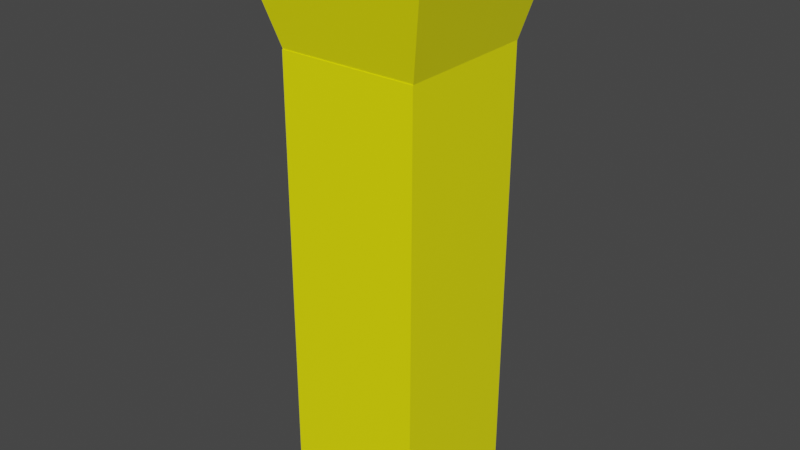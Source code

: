 # Source: FlashLightA.blend  (saved by Blender 2.92.15; exported with 4.5.12 LTS)
import bpy
from mathutils import Matrix  # noqa: F401  (used for matrix-valued properties, if any)

bpy.ops.wm.read_factory_settings(use_empty=True)
scene = bpy.context.scene
scene.name = 'Scene'

# ---- collections
col_collection = bpy.data.collections.new('Collection'); scene.collection.children.link(col_collection)

# ---- materials (node trees are filled in below, after node groups)
mat_body = bpy.data.materials.new('Body')
mat_body.alpha_threshold = 0.0
mat_body.use_transparent_shadow = False
mat_body.line_color = (0.0, 0.0, 0.0, 1.0)
mat_switch = bpy.data.materials.new('Switch')
mat_switch.use_transparent_shadow = False
mat_lence = bpy.data.materials.new('Lence')
mat_lence.use_transparent_shadow = False

# ---- material node trees
mat_body.use_nodes = True; mat_body.node_tree.nodes.clear()
_N = mat_body.node_tree.nodes; _L = mat_body.node_tree.links
n0 = _N.new('ShaderNodeOutputMaterial'); n0.name = 'Material Output'; n0.location = (300, 300)
n1 = _N.new('ShaderNodeBsdfPrincipled'); n1.name = 'Principled BSDF'; n1.location = (10, 300)
n1.distribution = 'GGX'
n1.subsurface_method = 'BURLEY'
n1.inputs[0].default_value = (1.0, 0.973, 0.0, 1.0)
n1.inputs[2].default_value = 0.4
n1.inputs[3].default_value = 1.45
n1.inputs[27].default_value = (0.0, 0.0, 0.0, 1.0)
n1.inputs[28].default_value = 1.0
_L.new(n1.outputs[0], n0.inputs[0])
n0.is_active_output = True
mat_switch.use_nodes = True; mat_switch.node_tree.nodes.clear()
_N = mat_switch.node_tree.nodes; _L = mat_switch.node_tree.links
n0 = _N.new('ShaderNodeBsdfPrincipled'); n0.name = 'Principled BSDF'; n0.location = (10, 300)
n0.distribution = 'GGX'
n0.subsurface_method = 'BURLEY'
n0.inputs[0].default_value = (1.0, 1.0, 1.0, 1.0)
n0.inputs[3].default_value = 1.45
n0.inputs[27].default_value = (0.0, 0.0, 0.0, 1.0)
n0.inputs[28].default_value = 1.0
n1 = _N.new('ShaderNodeOutputMaterial'); n1.name = 'Material Output'; n1.location = (300, 300)
_L.new(n0.outputs[0], n1.inputs[0])
n1.is_active_output = True
mat_lence.use_nodes = True; mat_lence.node_tree.nodes.clear()
_N = mat_lence.node_tree.nodes; _L = mat_lence.node_tree.links
n0 = _N.new('ShaderNodeBsdfPrincipled'); n0.name = 'Principled BSDF'; n0.location = (10, 300)
n0.distribution = 'GGX'
n0.subsurface_method = 'BURLEY'
n0.inputs[0].default_value = (0.3672, 0.3672, 0.3672, 1.0)
n0.inputs[3].default_value = 1.45
n0.inputs[27].default_value = (0.0, 0.0, 0.0, 1.0)
n0.inputs[28].default_value = 1.0
n1 = _N.new('ShaderNodeOutputMaterial'); n1.name = 'Material Output'; n1.location = (300, 300)
_L.new(n0.outputs[0], n1.inputs[0])
n1.is_active_output = True

# ---- world
world_world = bpy.data.worlds.new('World'); scene.world = world_world
world_world.use_nodes = True; world_world.node_tree.nodes.clear()
_N = world_world.node_tree.nodes; _L = world_world.node_tree.links
n0 = _N.new('ShaderNodeOutputWorld'); n0.name = 'World Output'; n0.location = (300, 300)
n1 = _N.new('ShaderNodeBackground'); n1.name = 'Background'; n1.location = (10, 300)
n1.inputs[0].default_value = (0.05088, 0.05088, 0.05088, 1.0)
_L.new(n1.outputs[0], n0.inputs[0])
n0.is_active_output = True
world_world.color = (0.05088, 0.05088, 0.05088)
world_world.use_sun_shadow = False
world_world.sun_shadow_jitter_overblur = 0.0

# ---- meshes
me_cube = bpy.data.meshes.new('Cube')
me_cube.from_pydata([(-2.086, 0.1011, 1.277), (-2.058, -1.382, 1.277), (-0.6672, 0.1286, 1.271), (-0.6384, -1.354, 1.271), (-2.377, 0.3257, 2.392), (-2.338, -1.674, 2.392), (-0.3771, 0.3644, 2.385), (-0.3384, -1.635, 2.384), (-0.638, -1.36, 1.271), (-0.6555, -1.36, -3.34), (-0.6668, 0.1246, 1.271), (-0.6842, 0.1246, -3.34), (-2.061, -1.388, 1.277), (-2.078, -1.388, -3.335), (-2.09, 0.09703, 1.277), (-2.107, 0.09703, -3.335), (-1.244, 0.1135, 0.5342), (-1.247, 0.2908, 0.5342), (-1.638, 0.1058, 0.5357), (-1.642, 0.2832, 0.5357), (-1.247, 0.1135, -0.3513), (-1.251, 0.2908, -0.3513), (-1.642, 0.1058, -0.3498), (-1.645, 0.2832, -0.3498)], [], [(0, 4, 6, 2), (3, 2, 6, 7), (7, 6, 4, 5), (5, 1, 3, 7), (1, 0, 2, 3), (5, 4, 0, 1), (8, 9, 11, 10), (10, 11, 15, 14), (14, 15, 13, 12), (12, 13, 9, 8), (10, 14, 12, 8), (15, 11, 9, 13), (16, 17, 19, 18), (18, 19, 23, 22), (22, 23, 21, 20), (20, 21, 17, 16), (18, 22, 20, 16), (23, 19, 17, 21)])
me_cube.polygons.foreach_set('material_index', [0, 0, 2, 0, 0, 0, 0, 0, 0, 0, 0, 0, 1, 1, 1, 1, 0, 1])
_uv = me_cube.uv_layers.new(name='UVMap')
_uv.uv.foreach_set('vector', [0.625, 0.5, 0.875, 0.5, 0.875, 0.75, 0.625, 0.75, 0.375, 0.75, 0.625, 0.75, 0.625, 1.0, 0.375, 1.0, 0.375, 0.0, 0.625, 0.0, 0.625, 0.25, 0.375, 0.25, 0.125, 0.5, 0.375, 0.5, 0.375, 0.75, 0.125, 0.75, 0.375, 0.5, 0.625, 0.5, 0.625, 0.75, 0.375, 0.75, 0.375, 0.25, 0.625, 0.25, 0.625, 0.5, 0.375, 0.5, 0.375, 0.0, 0.625, 0.0, 0.625, 0.25, 0.375, 0.25, 0.375, 0.25, 0.625, 0.25, 0.625, 0.5, 0.375, 0.5, 0.375, 0.5, 0.625, 0.5, 0.625, 0.75, 0.375, 0.75, 0.375, 0.75, 0.625, 0.75, 0.625, 1.0, 0.375, 1.0, 0.125, 0.5, 0.375, 0.5, 0.375, 0.75, 0.125, 0.75, 0.625, 0.5, 0.875, 0.5, 0.875, 0.75, 0.625, 0.75, 0.375, 0.0, 0.625, 0.0, 0.625, 0.25, 0.375, 0.25, 0.375, 0.25, 0.625, 0.25, 0.625, 0.5, 0.375, 0.5, 0.375, 0.5, 0.625, 0.5, 0.625, 0.75, 0.375, 0.75, 0.375, 0.75, 0.625, 0.75, 0.625, 1.0, 0.375, 1.0, 0.125, 0.5, 0.375, 0.5, 0.375, 0.75, 0.125, 0.75, 0.625, 0.5, 0.875, 0.5, 0.875, 0.75, 0.625, 0.75])
me_cube.materials.append(mat_body)
me_cube.materials.append(mat_switch)
me_cube.materials.append(mat_lence)
me_cube.use_remesh_preserve_volume = False
me_cube.use_remesh_preserve_attributes = False
me_cube.use_mirror_vertex_groups = False
me_cube.update()

# ---- objects
ob_flashlightmesh = bpy.data.objects.new('FlashlightMesh', me_cube)

# ---- transforms, parenting, visibility, modifiers, constraints
ob_flashlightmesh.location = (0.0, 0.0, 0.0)
ob_flashlightmesh.lock_rotations_4d = False
ob_flashlightmesh.empty_display_type = 'ARROWS'
ob_flashlightmesh.lineart.crease_threshold = 0.0

# ---- collection membership
col_collection.objects.link(ob_flashlightmesh)

# ---- scene / render settings (as saved in the file)
scene.frame_start = 1; scene.frame_end = 250; scene.frame_set(1)
scene.render.engine = 'BLENDER_EEVEE_NEXT'
scene.cycles.use_denoising = False
scene.cycles.samples = 128
scene.cycles.sampling_pattern = 'TABULATED_SOBOL'
scene.cycles.use_adaptive_sampling = False
scene.cycles.use_light_tree = False
scene.view_settings.view_transform = 'Filmic'
bpy.context.view_layer.update()

# ---- added for rendering (the .blend has no active camera and no usable light): camera, sun
cam_auto = bpy.data.cameras.new('AutoCamera')
cam_auto.lens = 50.0
cam_auto.sensor_width = 36.0
cam_auto.clip_end = 1000.0
ob_auto_camera = bpy.data.objects.new('AutoCamera', cam_auto)
scene.collection.objects.link(ob_auto_camera)
ob_auto_camera.location = (4.57898, -7.77861, 4.27526)
ob_auto_camera.rotation_euler = (1.09748, -7.21219e-08, 0.694738)
scene.camera = ob_auto_camera
light_auto_sun = bpy.data.lights.new('AutoSun', 'SUN')
light_auto_sun.energy = 3.0
light_auto_sun.angle = 0.0523599
ob_auto_sun = bpy.data.objects.new('AutoSun', light_auto_sun)
scene.collection.objects.link(ob_auto_sun)
ob_auto_sun.rotation_euler = (0.872665, 0.174533, 0.523599)
bpy.context.view_layer.update()
